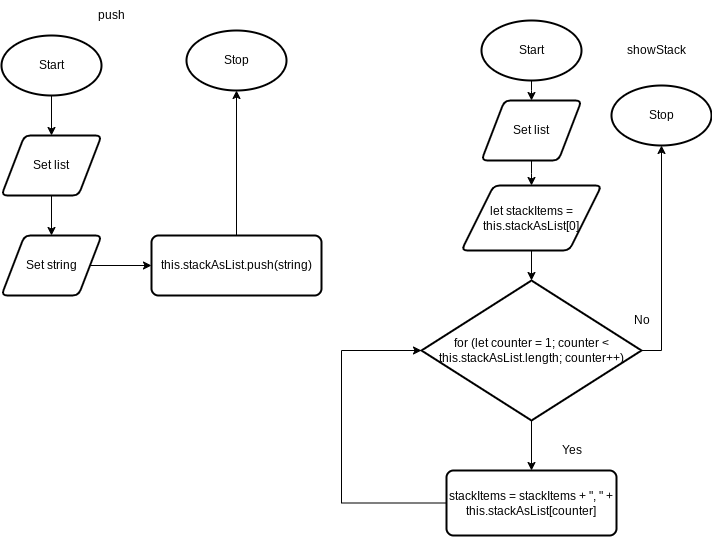

The diagram above was exported from draw.io. Its source (the exported page's mxGraphModel, read from the mxfile embedded in the PNG):
<mxGraphModel dx="1733" dy="512" grid="1" gridSize="10" guides="1" tooltips="1" connect="1" arrows="1" fold="1" page="1" pageScale="1" pageWidth="827" pageHeight="1169" math="0" shadow="0">
  <root>
    <mxCell id="0" />
    <mxCell id="1" parent="0" />
    <mxCell id="65" style="edgeStyle=none;html=1;entryX=0.5;entryY=0;entryDx=0;entryDy=0;" parent="1" source="66" edge="1">
      <mxGeometry relative="1" as="geometry">
        <mxPoint x="-50" y="185" as="targetPoint" />
      </mxGeometry>
    </mxCell>
    <mxCell id="66" value="Start" style="strokeWidth=2;html=1;shape=mxgraph.flowchart.start_1;whiteSpace=wrap;" parent="1" vertex="1">
      <mxGeometry x="-100" y="85" width="100" height="60" as="geometry" />
    </mxCell>
    <mxCell id="67" value="Stop" style="strokeWidth=2;html=1;shape=mxgraph.flowchart.start_1;whiteSpace=wrap;" parent="1" vertex="1">
      <mxGeometry x="85" y="80" width="100" height="60" as="geometry" />
    </mxCell>
    <mxCell id="68" style="edgeStyle=none;html=1;entryX=0.5;entryY=0;entryDx=0;entryDy=0;fontSize=12;" parent="1" edge="1">
      <mxGeometry relative="1" as="geometry">
        <mxPoint x="-50" y="245" as="sourcePoint" />
        <mxPoint x="-50" y="285" as="targetPoint" />
      </mxGeometry>
    </mxCell>
    <mxCell id="69" value="Set list" style="shape=parallelogram;html=1;strokeWidth=2;perimeter=parallelogramPerimeter;whiteSpace=wrap;rounded=1;arcSize=12;size=0.23;" parent="1" vertex="1">
      <mxGeometry x="-100" y="185" width="100" height="60" as="geometry" />
    </mxCell>
    <mxCell id="75" style="edgeStyle=none;rounded=0;html=1;entryX=0.5;entryY=1;entryDx=0;entryDy=0;entryPerimeter=0;fontSize=9;" parent="1" source="71" target="67" edge="1">
      <mxGeometry relative="1" as="geometry" />
    </mxCell>
    <mxCell id="71" value="&lt;font style=&quot;font-size: 12px;&quot;&gt;this.stackAsList.push(string)&lt;/font&gt;" style="rounded=1;whiteSpace=wrap;html=1;absoluteArcSize=1;arcSize=14;strokeWidth=2;fontSize=9;" parent="1" vertex="1">
      <mxGeometry x="50" y="285" width="170" height="60" as="geometry" />
    </mxCell>
    <mxCell id="72" value="push" style="text;html=1;align=center;verticalAlign=middle;resizable=0;points=[];autosize=1;strokeColor=none;fillColor=none;" parent="1" vertex="1">
      <mxGeometry x="-15" y="50" width="50" height="30" as="geometry" />
    </mxCell>
    <mxCell id="74" style="edgeStyle=none;rounded=0;html=1;" parent="1" source="73" target="71" edge="1">
      <mxGeometry relative="1" as="geometry" />
    </mxCell>
    <mxCell id="73" value="Set string" style="shape=parallelogram;html=1;strokeWidth=2;perimeter=parallelogramPerimeter;whiteSpace=wrap;rounded=1;arcSize=12;size=0.23;" parent="1" vertex="1">
      <mxGeometry x="-100" y="285" width="100" height="60" as="geometry" />
    </mxCell>
    <mxCell id="95" style="edgeStyle=elbowEdgeStyle;rounded=0;elbow=vertical;html=1;entryX=0.5;entryY=0;entryDx=0;entryDy=0;fontSize=12;" parent="1" source="77" target="94" edge="1">
      <mxGeometry relative="1" as="geometry" />
    </mxCell>
    <mxCell id="77" value="Start" style="strokeWidth=2;html=1;shape=mxgraph.flowchart.start_1;whiteSpace=wrap;" parent="1" vertex="1">
      <mxGeometry x="380" y="70" width="100" height="60" as="geometry" />
    </mxCell>
    <mxCell id="78" value="Stop" style="strokeWidth=2;html=1;shape=mxgraph.flowchart.start_1;whiteSpace=wrap;" parent="1" vertex="1">
      <mxGeometry x="510" y="135" width="100" height="60" as="geometry" />
    </mxCell>
    <mxCell id="79" style="edgeStyle=none;html=1;entryX=0.5;entryY=0;entryDx=0;entryDy=0;fontSize=12;entryPerimeter=0;" parent="1" target="84" edge="1">
      <mxGeometry relative="1" as="geometry">
        <mxPoint x="430" y="294.9999999999999" as="sourcePoint" />
        <mxPoint x="430" y="334.9999999999999" as="targetPoint" />
      </mxGeometry>
    </mxCell>
    <mxCell id="80" value="let stackItems = this.stackAsList[0]" style="shape=parallelogram;html=1;strokeWidth=2;perimeter=parallelogramPerimeter;whiteSpace=wrap;rounded=1;arcSize=12;size=0.23;" parent="1" vertex="1">
      <mxGeometry x="360" y="235" width="140" height="65" as="geometry" />
    </mxCell>
    <mxCell id="83" value="showStack" style="text;html=1;align=center;verticalAlign=middle;resizable=0;points=[];autosize=1;strokeColor=none;fillColor=none;" parent="1" vertex="1">
      <mxGeometry x="515" y="85" width="80" height="30" as="geometry" />
    </mxCell>
    <mxCell id="87" style="edgeStyle=none;html=1;fontSize=6;" parent="1" source="84" target="86" edge="1">
      <mxGeometry relative="1" as="geometry" />
    </mxCell>
    <mxCell id="91" style="edgeStyle=elbowEdgeStyle;html=1;entryX=0.5;entryY=1;entryDx=0;entryDy=0;entryPerimeter=0;fontSize=12;elbow=vertical;rounded=0;" parent="1" source="84" target="78" edge="1">
      <mxGeometry relative="1" as="geometry">
        <Array as="points">
          <mxPoint x="550" y="400" />
        </Array>
      </mxGeometry>
    </mxCell>
    <mxCell id="84" value="&lt;font style=&quot;font-size: 12px;&quot;&gt;for (let counter = 1; counter &amp;lt; this.stackAsList.length; counter++)&lt;/font&gt;" style="strokeWidth=2;html=1;shape=mxgraph.flowchart.decision;whiteSpace=wrap;fontSize=6;" parent="1" vertex="1">
      <mxGeometry x="320" y="330" width="220" height="140" as="geometry" />
    </mxCell>
    <mxCell id="93" style="edgeStyle=elbowEdgeStyle;rounded=0;elbow=vertical;html=1;entryX=0;entryY=0.5;entryDx=0;entryDy=0;entryPerimeter=0;fontSize=12;" parent="1" source="86" target="84" edge="1">
      <mxGeometry relative="1" as="geometry">
        <Array as="points">
          <mxPoint x="240" y="500" />
        </Array>
      </mxGeometry>
    </mxCell>
    <mxCell id="86" value="stackItems = stackItems + &quot;, &quot; + this.stackAsList[counter]" style="rounded=1;whiteSpace=wrap;html=1;absoluteArcSize=1;arcSize=14;strokeWidth=2;fontSize=12;" parent="1" vertex="1">
      <mxGeometry x="345" y="520" width="170" height="65" as="geometry" />
    </mxCell>
    <mxCell id="90" value="Yes" style="text;html=1;align=center;verticalAlign=middle;resizable=0;points=[];autosize=1;strokeColor=none;fillColor=none;fontSize=12;" parent="1" vertex="1">
      <mxGeometry x="450" y="485" width="40" height="30" as="geometry" />
    </mxCell>
    <mxCell id="92" value="No" style="text;html=1;align=center;verticalAlign=middle;resizable=0;points=[];autosize=1;strokeColor=none;fillColor=none;fontSize=12;" parent="1" vertex="1">
      <mxGeometry x="520" y="355" width="40" height="30" as="geometry" />
    </mxCell>
    <mxCell id="96" style="edgeStyle=elbowEdgeStyle;rounded=0;elbow=vertical;html=1;fontSize=12;" parent="1" source="94" target="80" edge="1">
      <mxGeometry relative="1" as="geometry" />
    </mxCell>
    <mxCell id="94" value="Set list" style="shape=parallelogram;html=1;strokeWidth=2;perimeter=parallelogramPerimeter;whiteSpace=wrap;rounded=1;arcSize=12;size=0.23;" parent="1" vertex="1">
      <mxGeometry x="380" y="150" width="100" height="60" as="geometry" />
    </mxCell>
  </root>
</mxGraphModel>